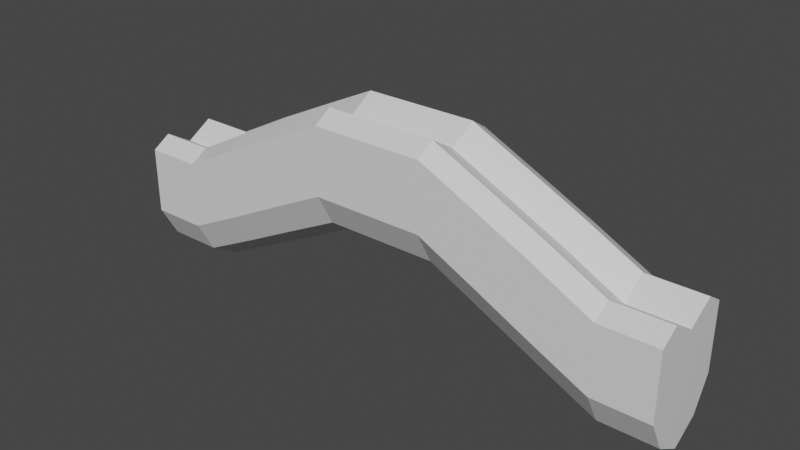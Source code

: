 # Source: arch.blend  (saved by Blender 2.92.15; exported with 4.5.12 LTS)
import bpy
from mathutils import Matrix  # noqa: F401  (used for matrix-valued properties, if any)

bpy.ops.wm.read_factory_settings(use_empty=True)
scene = bpy.context.scene
scene.name = 'Scene'

# ---- collections
col_collection = bpy.data.collections.new('Collection'); scene.collection.children.link(col_collection)

# ---- materials (node trees are filled in below, after node groups)
mat_material = bpy.data.materials.new('Material')
mat_material.alpha_threshold = 0.0
mat_material.use_transparent_shadow = False
mat_material.line_color = (0.0, 0.0, 0.0, 1.0)

# ---- material node trees
mat_material.use_nodes = True; mat_material.node_tree.nodes.clear()
_N = mat_material.node_tree.nodes; _L = mat_material.node_tree.links
n0 = _N.new('ShaderNodeOutputMaterial'); n0.name = 'Material Output'; n0.location = (300, 300)
n1 = _N.new('ShaderNodeBsdfPrincipled'); n1.name = 'Principled BSDF'; n1.location = (10, 300)
n1.distribution = 'GGX'
n1.subsurface_method = 'BURLEY'
n1.inputs[2].default_value = 0.4
n1.inputs[3].default_value = 1.45
n1.inputs[27].default_value = (0.0, 0.0, 0.0, 1.0)
n1.inputs[28].default_value = 1.0
_L.new(n1.outputs[0], n0.inputs[0])
n0.is_active_output = True

# ---- world
world_world = bpy.data.worlds.new('World'); scene.world = world_world
world_world.use_nodes = True; world_world.node_tree.nodes.clear()
_N = world_world.node_tree.nodes; _L = world_world.node_tree.links
n0 = _N.new('ShaderNodeOutputWorld'); n0.name = 'World Output'; n0.location = (300, 300)
n1 = _N.new('ShaderNodeBackground'); n1.name = 'Background'; n1.location = (10, 300)
n1.inputs[0].default_value = (0.05088, 0.05088, 0.05088, 1.0)
_L.new(n1.outputs[0], n0.inputs[0])
n0.is_active_output = True
world_world.color = (0.05088, 0.05088, 0.05088)
world_world.use_sun_shadow = False
world_world.sun_shadow_jitter_overblur = 0.0

# ---- meshes
me_cube = bpy.data.meshes.new('Cube')
me_cube.from_pydata([(10.01, -0.6085, 1.01), (10.01, -0.6085, -2.938), (0.0, -0.6085, 0.05056), (0.0, -0.6085, 3.998), (8.004, -0.6085, 1.01), (6.003, -0.6085, 2.055), (4.002, -0.6085, 3.035), (2.001, -0.6085, 3.998), (2.001, -0.6085, 0.05056), (4.002, -0.6085, -0.9456), (6.003, -0.6085, -1.958), (8.004, -0.6085, -2.938), (10.01, 0.3735, -2.349), (10.01, 1.0, -1.211), (10.01, -2.217, -1.211), (10.01, -1.59, -2.349), (8.004, -1.59, -2.35), (8.004, -2.217, -1.209), (6.003, -2.217, -0.2262), (6.003, -1.59, -1.37), (4.002, -2.217, 0.7864), (4.002, -1.59, -0.3576), (2.001, -2.217, 1.78), (2.001, -1.59, 0.6389), (0.0, 1.0, 1.778), (0.0, 0.3735, 0.6392), (0.0, -1.59, 0.6392), (0.0, -2.217, 1.778), (8.004, 0.3731, -2.35), (8.004, 1.0, -1.209), (6.003, 0.3726, -1.37), (6.003, 1.0, -0.2262), (4.002, 0.3725, -0.3576), (4.002, 1.0, 0.7864), (2.001, 1.0, 1.78), (2.001, 0.3731, 0.6389), (10.01, 1.0, 1.176), (10.01, 0.3453, 1.581), (10.01, -1.562, 1.581), (10.01, -2.217, 1.176), (0.0, -2.217, 4.165), (0.0, -1.562, 4.57), (0.0, 0.3454, 4.57), (0.0, 1.0, 4.165), (2.001, 1.0, 4.164), (2.001, 0.345, 4.57), (4.002, 1.0, 3.197), (4.002, 0.3444, 3.606), (6.003, 1.0, 2.217), (6.003, 0.3444, 2.626), (8.004, 0.3449, 1.581), (8.004, 1.0, 1.174), (8.004, -1.562, 1.581), (8.004, -2.217, 1.174), (6.003, -1.561, 2.626), (6.003, -2.217, 2.217), (4.002, -1.561, 3.606), (4.002, -2.217, 3.197), (2.001, -2.217, 4.164), (2.001, -1.562, 4.57)], [], [(11, 1, 15, 16), (20, 57, 58, 22), (10, 11, 16, 19), (1, 0, 38, 39, 14, 15), (22, 58, 40, 27), (18, 55, 57, 20), (14, 39, 53, 17), (25, 35, 8, 2), (45, 42, 3, 7), (9, 10, 19, 21), (8, 9, 21, 23), (2, 8, 23, 26), (30, 28, 11, 10), (35, 32, 9, 8), (32, 30, 10, 9), (7, 3, 41, 59), (6, 7, 59, 56), (5, 6, 56, 54), (4, 5, 54, 52), (17, 53, 55, 18), (50, 49, 5, 4), (49, 47, 6, 5), (47, 45, 7, 6), (24, 43, 44, 34), (12, 13, 36, 37, 0, 1), (31, 48, 51, 29), (28, 12, 1, 11), (37, 50, 4, 0), (33, 46, 48, 31), (34, 44, 46, 33), (19, 16, 17, 18), (16, 15, 14, 17), (21, 19, 18, 20), (35, 25, 24, 34), (23, 21, 20, 22), (26, 23, 22, 27), (12, 28, 29, 13), (28, 30, 31, 29), (30, 32, 33, 31), (32, 35, 34, 33), (0, 4, 52, 38), (49, 50, 51, 48), (47, 49, 48, 46), (45, 47, 46, 44), (42, 45, 44, 43), (50, 37, 36, 51), (59, 41, 40, 58), (38, 52, 53, 39), (52, 54, 55, 53), (54, 56, 57, 55), (56, 59, 58, 57), (29, 51, 36, 13)])
_uv = me_cube.uv_layers.new(name='UVMap')
_uv.uv.foreach_set('vector', [0.35, 0.625, 0.375, 0.625, 0.375, 0.7013, 0.35, 0.7013, 0.4232, 0.825, 0.5746, 0.825, 0.5744, 0.85, 0.4234, 0.85, 0.325, 0.625, 0.35, 0.625, 0.35, 0.7013, 0.325, 0.7012, 0.375, 0.625, 0.625, 0.625, 0.625, 0.6991, 0.5745, 0.75, 0.4233, 0.75, 0.375, 0.7013, 0.4234, 0.85, 0.5744, 0.85, 0.5745, 0.875, 0.4233, 0.875, 0.4228, 0.8, 0.575, 0.8, 0.5746, 0.825, 0.4232, 0.825, 0.4233, 0.75, 0.5745, 0.75, 0.5744, 0.775, 0.4234, 0.775, 0.25, 0.5487, 0.275, 0.5487, 0.275, 0.625, 0.25, 0.625, 0.725, 0.5509, 0.75, 0.5509, 0.75, 0.625, 0.725, 0.625, 0.3, 0.625, 0.325, 0.625, 0.325, 0.7012, 0.3, 0.7012, 0.275, 0.625, 0.3, 0.625, 0.3, 0.7012, 0.275, 0.7013, 0.25, 0.625, 0.275, 0.625, 0.275, 0.7013, 0.25, 0.7013, 0.325, 0.5488, 0.35, 0.5487, 0.35, 0.625, 0.325, 0.625, 0.275, 0.5487, 0.3, 0.5488, 0.3, 0.625, 0.275, 0.625, 0.3, 0.5488, 0.325, 0.5488, 0.325, 0.625, 0.3, 0.625, 0.725, 0.625, 0.75, 0.625, 0.75, 0.6991, 0.725, 0.6991, 0.7, 0.625, 0.725, 0.625, 0.725, 0.6991, 0.7, 0.6991, 0.675, 0.625, 0.7, 0.625, 0.7, 0.6991, 0.675, 0.699, 0.65, 0.625, 0.675, 0.625, 0.675, 0.699, 0.65, 0.6991, 0.4234, 0.775, 0.5744, 0.775, 0.575, 0.8, 0.4228, 0.8, 0.65, 0.5509, 0.675, 0.551, 0.675, 0.625, 0.65, 0.625, 0.675, 0.551, 0.7, 0.5509, 0.7, 0.625, 0.675, 0.625, 0.7, 0.5509, 0.725, 0.5509, 0.725, 0.625, 0.7, 0.625, 0.4233, 0.375, 0.5745, 0.375, 0.5744, 0.4, 0.4234, 0.4, 0.375, 0.5487, 0.4233, 0.5, 0.5745, 0.5, 0.625, 0.5509, 0.625, 0.625, 0.375, 0.625, 0.4228, 0.45, 0.575, 0.45, 0.5744, 0.475, 0.4234, 0.475, 0.35, 0.5487, 0.375, 0.5487, 0.375, 0.625, 0.35, 0.625, 0.625, 0.5509, 0.65, 0.5509, 0.65, 0.625, 0.625, 0.625, 0.4232, 0.425, 0.5746, 0.425, 0.575, 0.45, 0.4228, 0.45, 0.4234, 0.4, 0.5744, 0.4, 0.5746, 0.425, 0.4232, 0.425, 0.325, 0.7012, 0.35, 0.7013, 0.3462, 0.75, 0.325, 0.75, 0.35, 0.7013, 0.375, 0.7013, 0.375, 0.75, 0.35, 0.75, 0.3, 0.7012, 0.325, 0.7012, 0.3211, 0.75, 0.3, 0.75, 0.275, 0.5487, 0.25, 0.5487, 0.25, 0.5, 0.275, 0.5, 0.275, 0.7013, 0.3, 0.7012, 0.2962, 0.75, 0.275, 0.75, 0.25, 0.7013, 0.275, 0.7013, 0.275, 0.75, 0.25, 0.75, 0.375, 0.5487, 0.35, 0.5487, 0.35, 0.5, 0.375, 0.5, 0.35, 0.5487, 0.325, 0.5488, 0.325, 0.5, 0.3462, 0.5, 0.325, 0.5488, 0.3, 0.5488, 0.3, 0.5, 0.3211, 0.5, 0.3, 0.5488, 0.275, 0.5487, 0.275, 0.5, 0.2962, 0.5, 0.625, 0.625, 0.65, 0.625, 0.65, 0.6991, 0.625, 0.6991, 0.625, 0.452, 0.625, 0.475, 0.5744, 0.475, 0.575, 0.45, 0.625, 0.4269, 0.625, 0.45, 0.575, 0.45, 0.5746, 0.425, 0.625, 0.4019, 0.625, 0.425, 0.5746, 0.425, 0.5744, 0.4, 0.625, 0.375, 0.625, 0.4, 0.5744, 0.4, 0.5745, 0.375, 0.625, 0.475, 0.625, 0.5, 0.5745, 0.5, 0.5744, 0.475, 0.625, 0.85, 0.625, 0.875, 0.5745, 0.875, 0.5744, 0.85, 0.625, 0.75, 0.625, 0.775, 0.5744, 0.775, 0.5745, 0.75, 0.625, 0.775, 0.625, 0.798, 0.575, 0.8, 0.5744, 0.775, 0.625, 0.8, 0.625, 0.8231, 0.5746, 0.825, 0.575, 0.8, 0.625, 0.825, 0.625, 0.8481, 0.5744, 0.85, 0.5746, 0.825, 0.4234, 0.475, 0.5744, 0.475, 0.5745, 0.5, 0.4233, 0.5])
me_cube.materials.append(mat_material)
me_cube.use_remesh_preserve_volume = False
me_cube.use_remesh_preserve_attributes = False
me_cube.use_mirror_vertex_groups = False
me_cube.update()

# ---- objects
ob_cube = bpy.data.objects.new('Cube', me_cube)

# ---- transforms, parenting, visibility, modifiers, constraints
ob_cube.location = (0.0, 0.0, 0.0)
ob_cube.lock_rotations_4d = False
ob_cube.empty_display_type = 'ARROWS'
ob_cube.lineart.crease_threshold = 0.0
_m = ob_cube.modifiers.new('Mirror', 'MIRROR')
_m.use_clip = True

# ---- collection membership
col_collection.objects.link(ob_cube)

# ---- scene / render settings (as saved in the file)
scene.frame_start = 1; scene.frame_end = 250; scene.frame_set(1)
scene.render.engine = 'BLENDER_EEVEE_NEXT'
scene.cycles.use_denoising = False
scene.cycles.samples = 128
scene.cycles.sampling_pattern = 'TABULATED_SOBOL'
scene.cycles.use_adaptive_sampling = False
scene.cycles.use_light_tree = False
scene.view_settings.view_transform = 'Filmic'
bpy.context.view_layer.update()

# ---- added for rendering (the .blend has no active camera and no usable light): camera, sun
cam_auto = bpy.data.cameras.new('AutoCamera')
cam_auto.lens = 50.0
cam_auto.sensor_width = 36.0
cam_auto.clip_end = 1000.0
ob_auto_camera = bpy.data.objects.new('AutoCamera', cam_auto)
scene.collection.objects.link(ob_auto_camera)
ob_auto_camera.location = (19.997, -24.6049, 16.8136)
ob_auto_camera.rotation_euler = (1.09748, -7.21219e-08, 0.694738)
scene.camera = ob_auto_camera
light_auto_sun = bpy.data.lights.new('AutoSun', 'SUN')
light_auto_sun.energy = 3.0
light_auto_sun.angle = 0.0523599
ob_auto_sun = bpy.data.objects.new('AutoSun', light_auto_sun)
scene.collection.objects.link(ob_auto_sun)
ob_auto_sun.rotation_euler = (0.872665, 0.174533, 0.523599)
bpy.context.view_layer.update()
